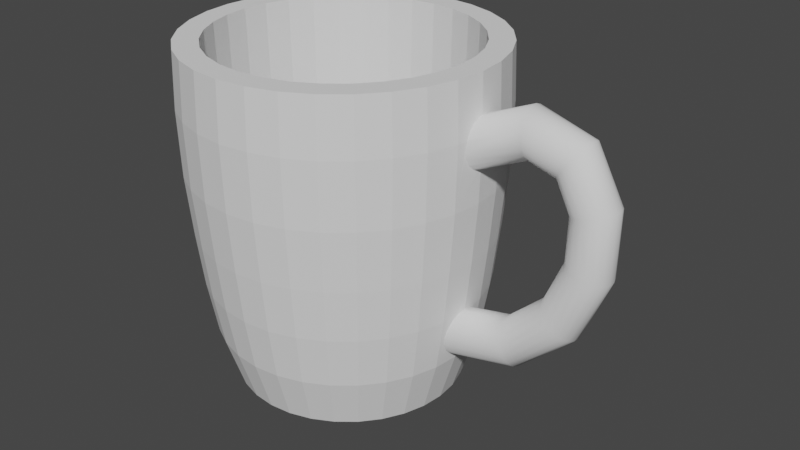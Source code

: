 # Source: Mug.blend  (saved by Blender 3.5.10; exported with 4.5.12 LTS)
import bpy
from mathutils import Matrix  # noqa: F401  (used for matrix-valued properties, if any)

bpy.ops.wm.read_factory_settings(use_empty=True)
scene = bpy.context.scene
scene.name = 'Scene'

# ---- collections
col_collection = bpy.data.collections.new('Collection'); scene.collection.children.link(col_collection)

# ---- world
world_world = bpy.data.worlds.new('World'); scene.world = world_world
world_world.use_nodes = True; world_world.node_tree.nodes.clear()
_N = world_world.node_tree.nodes; _L = world_world.node_tree.links
n0 = _N.new('ShaderNodeOutputWorld'); n0.name = 'World Output'; n0.location = (300, 300)
n1 = _N.new('ShaderNodeBackground'); n1.name = 'Background'; n1.location = (10, 300)
n1.inputs[0].default_value = (0.05088, 0.05088, 0.05088, 1.0)
_L.new(n1.outputs[0], n0.inputs[0])
n0.is_active_output = True
world_world.color = (0.05088, 0.05088, 0.05088)
world_world.use_sun_shadow = False
world_world.sun_shadow_jitter_overblur = 0.0

# ---- meshes
me_cylinder = bpy.data.meshes.new('Cylinder')
me_cylinder.from_pydata([(2.502e-09, 0.7933, -1.0), (-3.052e-10, 1.05, 1.136), (0.1548, 0.7781, -1.0), (0.2049, 1.03, 1.136), (0.3036, 0.7329, -1.0), (0.402, 0.9705, 1.136), (0.4407, 0.6596, -1.0), (0.5836, 0.8734, 1.136), (0.561, 0.561, -1.0), (0.7428, 0.7428, 1.136), (0.6596, 0.4407, -1.0), (0.8734, 0.5836, 1.136), (0.7329, 0.3036, -1.0), (0.9705, 0.402, 1.136), (0.7781, 0.1548, -1.0), (1.03, 0.2049, 1.136), (0.7933, 3.08e-09, -1.0), (1.05, -4.226e-10, 1.136), (0.7781, -0.1548, -1.0), (1.361, 0.1845, 0.9181), (1.362, 0.1579, 0.9629), (1.03, -0.2049, 1.136), (0.7329, -0.3036, -1.0), (1.364, 0.1176, 0.9958), (1.368, 0.06849, 1.013), (0.9705, -0.402, 1.136), (1.372, 0.01659, 1.012), (0.6596, -0.4407, -1.0), (1.377, -0.0319, 0.9937), (0.8734, -0.5836, 1.136), (1.381, -0.07112, 0.9597), (0.561, -0.561, -1.0), (0.7428, -0.7428, 1.136), (1.385, -0.09634, 0.9143), (0.4407, -0.6596, -1.0), (1.387, -0.1045, 0.8629), (0.5836, -0.8734, 1.136), (1.388, -0.09467, 0.8117), (0.3036, -0.7329, -1.0), (1.387, -0.06798, 0.767), (1.385, -0.02768, 0.7341), (0.402, -0.9705, 1.136), (0.1548, -0.7781, -1.0), (1.381, 0.02139, 0.717), (0.2049, -1.03, 1.136), (1.377, 0.07329, 0.7177), (2.502e-09, -0.7933, -1.0), (1.372, 0.1218, 0.7361), (-3.052e-10, -1.05, 1.136), (1.368, 0.161, 0.7702), (1.364, 0.1862, 0.8156), (-0.1548, -0.7781, -1.0), (1.362, 0.1944, 0.867), (-0.2049, -1.03, 1.136), (1.685, 0.204, 0.8173), (-0.3036, -0.7329, -1.0), (1.714, 0.179, 0.8527), (-0.402, -0.9705, 1.136), (1.737, 0.1399, 0.8791), (-0.4407, -0.6596, -1.0), (-0.5836, -0.8734, 1.136), (1.749, 0.0914, 0.8932), (-0.561, -0.561, -1.0), (1.751, 0.03934, 0.8933), (-0.7428, -0.7428, 1.136), (1.742, -0.01001, 0.8795), (-0.6596, -0.4407, -1.0), (1.722, -0.05067, 0.8534), (-0.8734, -0.5836, 1.136), (1.695, -0.07776, 0.8181), (1.663, -0.088, 0.778), (-0.7329, -0.3036, -1.0), (1.631, -0.08016, 0.7378), (-0.9705, -0.402, 1.136), (1.602, -0.05518, 0.7024), (-0.7781, -0.1548, -1.0), (1.58, -0.01608, 0.676), (-1.03, -0.2049, 1.136), (1.567, 0.03242, 0.6619), (-0.7933, 3.08e-09, -1.0), (1.566, 0.08449, 0.6618), (-1.05, -4.226e-10, 1.136), (1.575, 0.1338, 0.6756), (-0.7781, 0.1548, -1.0), (1.595, 0.1745, 0.7017), (-1.03, 0.2049, 1.136), (-0.7329, 0.3036, -1.0), (1.622, 0.2016, 0.7369), (-0.9705, 0.402, 1.136), (1.653, 0.2118, 0.7771), (1.852, 0.2007, 0.5354), (-0.6596, 0.4407, -1.0), (-0.8734, 0.5836, 1.136), (1.896, 0.1756, 0.5481), (-0.561, 0.561, -1.0), (1.929, 0.1365, 0.5582), (1.947, 0.08794, 0.5646), (-0.7428, 0.7428, 1.136), (1.947, 0.03588, 0.5664), (-0.4407, 0.6596, -1.0), (-0.5836, 0.8734, 1.136), (1.931, -0.01342, 0.5634), (1.899, -0.05403, 0.556), (-0.3036, 0.7329, -1.0), (1.856, -0.08104, 0.5451), (-0.402, 0.9705, 1.136), (1.806, -0.09119, 0.532), (-0.1548, 0.7781, -1.0), (-0.2049, 1.03, 1.136), (1.757, -0.08326, 0.5182), (0.1726, 0.8675, 1.136), (1.713, -0.05821, 0.5055), (1.703e-09, 0.8845, 1.136), (1.68, -0.01906, 0.4954), (1.662, 0.02948, 0.489), (0.3385, 0.8172, 1.136), (1.662, 0.08153, 0.4872), (0.4914, 0.7354, 1.136), (0.6254, 0.6254, 1.136), (1.678, 0.1308, 0.4902), (0.7354, 0.4914, 1.136), (1.71, 0.1714, 0.4976), (0.8172, 0.3385, 1.136), (1.753, 0.1985, 0.5085), (0.8675, 0.1726, 1.136), (1.803, 0.2086, 0.5216), (1.854, 0.184, 0.1762), (0.8845, 2.049e-09, 1.136), (1.898, 0.158, 0.168), (0.8675, -0.1726, 1.136), (1.932, 0.1182, 0.163), (0.8172, -0.3385, 1.136), (0.7354, -0.4914, 1.136), (1.95, 0.06939, 0.1618), (0.6254, -0.6254, 1.136), (1.95, 0.01737, 0.1644), (1.934, -0.03155, 0.1706), (0.4914, -0.7354, 1.136), (0.3385, -0.8172, 1.136), (1.901, -0.07146, 0.1797), (0.1726, -0.8675, 1.136), (1.858, -0.09755, 0.1905), (1.807, -0.1067, 0.2017), (1.703e-09, -0.8845, 1.136), (-0.1726, -0.8675, 1.136), (1.757, -0.09773, 0.212), (-0.3385, -0.8172, 1.136), (1.713, -0.0718, 0.2201), (1.68, -0.032, 0.2251), (-0.4914, -0.7354, 1.136), (-0.6254, -0.6254, 1.136), (1.661, 0.01685, 0.2264), (-0.7354, -0.4914, 1.136), (1.661, 0.06887, 0.2238), (-0.8172, -0.3385, 1.136), (1.678, 0.1178, 0.2175), (-0.8675, -0.1726, 1.136), (1.71, 0.1577, 0.2085), (-0.8845, 2.049e-09, 1.136), (1.754, 0.1838, 0.1977), (-0.8675, 0.1726, 1.136), (1.804, 0.1929, 0.1865), (-0.8172, 0.3385, 1.136), (1.693, 0.1626, -0.178), (1.729, 0.1356, -0.2041), (-0.7354, 0.4914, 1.136), (-0.6254, 0.6254, 1.136), (1.756, 0.09506, -0.2225), (-0.4914, 0.7354, 1.136), (1.771, 0.0458, -0.2307), (-0.3385, 0.8172, 1.136), (1.772, -0.006221, -0.228), (-0.1726, 0.8675, 1.136), (1.758, -0.05472, -0.2146), (0.1643, 0.8259, -0.7284), (1.732, -0.09385, -0.192), (1.697, -0.1189, -0.1631), (-1.767e-08, 0.8421, -0.7284), (1.656, -0.1268, -0.1314), (0.3222, 0.778, -0.7284), (1.616, -0.1167, -0.1006), (0.4678, 0.7002, -0.7284), (1.58, -0.08973, -0.07441), (0.5954, 0.5954, -0.7284), (1.552, -0.04917, -0.05608), (0.7002, 0.4678, -0.7284), (1.538, 9.507e-05, -0.04779), (0.778, 0.3222, -0.7284), (0.8259, 0.1643, -0.7284), (1.537, 0.05211, -0.05054), (0.8421, 2.353e-09, -0.7284), (1.55, 0.1006, -0.06398), (1.576, 0.1397, -0.08651), (0.8259, -0.1643, -0.7284), (1.612, 0.1648, -0.1154), (0.778, -0.3222, -0.7284), (1.652, 0.1727, -0.1472), (0.7002, -0.4678, -0.7284), (1.364, 0.1447, -0.4452), (0.5954, -0.5954, -0.7284), (1.383, 0.1168, -0.4848), (0.4678, -0.7002, -0.7284), (1.398, 0.07563, -0.5132), (0.3222, -0.778, -0.7284), (1.406, 0.02601, -0.527), (0.1643, -0.8259, -0.7284), (1.406, -0.02602, -0.5244), (-1.767e-08, -0.8421, -0.7284), (-0.1643, -0.8259, -0.7284), (1.399, -0.07419, -0.5059), (1.385, -0.1127, -0.4737), (-0.3222, -0.778, -0.7284), (1.366, -0.1369, -0.4315), (-0.4678, -0.7002, -0.7284), (-0.5954, -0.5954, -0.7284), (1.345, -0.1438, -0.3846), (-0.7002, -0.4678, -0.7284), (1.323, -0.1327, -0.3386), (1.304, -0.1049, -0.299), (-0.778, -0.3222, -0.7284), (-0.8259, -0.1643, -0.7284), (1.289, -0.06368, -0.2706), (-0.8421, 2.353e-09, -0.7284), (1.281, -0.01406, -0.2568), (1.281, 0.03797, -0.2594), (-0.8259, 0.1643, -0.7284), (1.288, 0.08614, -0.2779), (-0.778, 0.3222, -0.7284), (-0.7002, 0.4678, -0.7284), (1.302, 0.1246, -0.3101), (1.321, 0.1488, -0.3523), (-0.5954, 0.5954, -0.7284), (-0.4678, 0.7002, -0.7284), (1.342, 0.1558, -0.3992), (-0.3222, 0.778, -0.7284), (-0.1643, 0.8259, -0.7284), (1.102e-09, 0.909, -0.6667), (3.433e-10, 0.9716, -0.3333), (-1.64e-10, 1.014, 3.058e-08), (-3.052e-10, 1.05, 0.3794), (-5.014e-10, 1.064, 0.7861), (0.2075, 1.043, 0.7861), (0.2049, 1.03, 0.3794), (0.1977, 0.9941, -2.983e-08), (0.1896, 0.953, -0.3333), (0.1773, 0.8915, -0.6667), (0.407, 0.9826, 0.7861), (0.402, 0.9705, 0.3794), (0.3879, 0.9364, -2.983e-08), (0.3718, 0.8977, -0.3333), (0.3478, 0.8398, -0.6667), (0.5909, 0.8843, 0.7861), (0.5836, 0.8734, 0.3794), (0.5631, 0.8427, -2.983e-08), (0.5398, 0.8079, -0.3333), (0.505, 0.7558, -0.6667), (0.7521, 0.7521, 0.7861), (0.7428, 0.7428, 0.3794), (0.7167, 0.7167, -2.983e-08), (0.6871, 0.6871, -0.3333), (0.6427, 0.6427, -0.6667), (0.8843, 0.5909, 0.7861), (0.8734, 0.5836, 0.3794), (0.8427, 0.5631, -2.983e-08), (0.8079, 0.5398, -0.3333), (0.7558, 0.505, -0.6667), (0.9826, 0.407, 0.7861), (0.9705, 0.402, 0.3794), (0.9364, 0.3879, -2.983e-08), (0.8977, 0.3718, -0.3333), (0.8398, 0.3478, -0.6667), (1.043, 0.2075, 0.7861), (1.03, 0.2049, 0.3794), (0.9941, 0.1977, -2.983e-08), (0.953, 0.1896, -0.3333), (0.8915, 0.1773, -0.6667), (1.05, -4.226e-10, 0.3794), (1.014, -2.018e-10, -2.983e-08), (0.909, 1.356e-09, -0.6667), (1.043, -0.2075, 0.7861), (1.03, -0.2049, 0.3794), (0.9941, -0.1977, -2.983e-08), (0.953, -0.1896, -0.3333), (0.8915, -0.1773, -0.6667), (0.9826, -0.407, 0.7861), (0.9705, -0.402, 0.3794), (0.9364, -0.3879, -2.983e-08), (0.8977, -0.3718, -0.3333), (0.8398, -0.3478, -0.6667), (0.8843, -0.5909, 0.7861), (0.8734, -0.5836, 0.3794), (0.8427, -0.5631, -2.983e-08), (0.8079, -0.5398, -0.3333), (0.7558, -0.505, -0.6667), (0.7521, -0.7521, 0.7861), (0.7428, -0.7428, 0.3794), (0.7167, -0.7167, -2.983e-08), (0.6871, -0.6871, -0.3333), (0.6427, -0.6427, -0.6667), (0.5909, -0.8843, 0.7861), (0.5836, -0.8734, 0.3794), (0.5631, -0.8427, -2.983e-08), (0.5398, -0.8079, -0.3333), (0.505, -0.7558, -0.6667), (0.407, -0.9826, 0.7861), (0.402, -0.9705, 0.3794), (0.3879, -0.9364, -2.983e-08), (0.3718, -0.8977, -0.3333), (0.3478, -0.8398, -0.6667), (0.2075, -1.043, 0.7861), (0.2049, -1.03, 0.3794), (0.1977, -0.9941, -2.983e-08), (0.1896, -0.953, -0.3333), (0.1773, -0.8915, -0.6667), (-5.014e-10, -1.064, 0.7861), (-3.052e-10, -1.05, 0.3794), (-1.64e-10, -1.014, -2.983e-08), (3.433e-10, -0.9716, -0.3333), (1.102e-09, -0.909, -0.6667), (-0.2075, -1.043, 0.7861), (-0.2049, -1.03, 0.3794), (-0.1977, -0.9941, -2.983e-08), (-0.1896, -0.953, -0.3333), (-0.1773, -0.8915, -0.6667), (-0.407, -0.9826, 0.7861), (-0.402, -0.9705, 0.3794), (-0.3879, -0.9364, -2.983e-08), (-0.3718, -0.8977, -0.3333), (-0.3478, -0.8398, -0.6667), (-0.5909, -0.8843, 0.7861), (-0.5836, -0.8734, 0.3794), (-0.5631, -0.8427, -2.983e-08), (-0.5398, -0.8079, -0.3333), (-0.505, -0.7558, -0.6667), (-0.7521, -0.7521, 0.7861), (-0.7428, -0.7428, 0.3794), (-0.7167, -0.7167, -2.983e-08), (-0.6871, -0.6871, -0.3333), (-0.6427, -0.6427, -0.6667), (-0.8843, -0.5909, 0.7861), (-0.8734, -0.5836, 0.3794), (-0.8427, -0.5631, -2.983e-08), (-0.8079, -0.5398, -0.3333), (-0.7558, -0.505, -0.6667), (-0.9826, -0.407, 0.7861), (-0.9705, -0.402, 0.3794), (-0.9364, -0.3879, -2.983e-08), (-0.8977, -0.3718, -0.3333), (-0.8398, -0.3478, -0.6667), (-1.043, -0.2075, 0.7861), (-1.03, -0.2049, 0.3794), (-0.9941, -0.1977, -2.983e-08), (-0.953, -0.1896, -0.3333), (-0.8915, -0.1773, -0.6667), (-1.064, -4.745e-10, 0.7861), (-1.05, -4.226e-10, 0.3794), (-1.014, -2.018e-10, -2.983e-08), (-0.9716, 4.225e-10, -0.3333), (-0.909, 1.356e-09, -0.6667), (-1.043, 0.2075, 0.7861), (-1.03, 0.2049, 0.3794), (-0.9941, 0.1977, -2.983e-08), (-0.953, 0.1896, -0.3333), (-0.8915, 0.1773, -0.6667), (-0.9826, 0.407, 0.7861), (-0.9705, 0.402, 0.3794), (-0.9364, 0.3879, -2.983e-08), (-0.8977, 0.3718, -0.3333), (-0.8398, 0.3478, -0.6667), (-0.8843, 0.5909, 0.7861), (-0.8734, 0.5836, 0.3794), (-0.8427, 0.5631, -2.983e-08), (-0.8079, 0.5398, -0.3333), (-0.7558, 0.505, -0.6667), (-0.7521, 0.7521, 0.7861), (-0.7428, 0.7428, 0.3794), (-0.7167, 0.7167, -2.983e-08), (-0.6871, 0.6871, -0.3333), (-0.6427, 0.6427, -0.6667), (-0.5909, 0.8843, 0.7861), (-0.5836, 0.8734, 0.3794), (-0.5631, 0.8427, -2.983e-08), (-0.5398, 0.8079, -0.3333), (-0.505, 0.7558, -0.6667), (-0.407, 0.9826, 0.7861), (-0.402, 0.9705, 0.3794), (-0.3879, 0.9364, -2.983e-08), (-0.3718, 0.8977, -0.3333), (-0.3478, 0.8398, -0.6667), (-0.2075, 1.043, 0.7861), (-0.2049, 1.03, 0.3794), (-0.1977, 0.9941, -2.983e-08), (-0.1896, 0.953, -0.3333), (-0.1773, 0.8915, -0.6667), (1.056, 0.03481, 0.8977), (1.059, -4.58e-10, 0.8973), (1.048, 0.1507, 0.8007), (1.049, 0.1328, 0.8316), (1.048, 0.1535, 0.7861), (1.049, 0.124, 0.8464), (1.052, 0.0838, 0.8801), (1.058, -0.01738, 0.8959), (1.05, -0.1326, 0.7882), (1.05, -0.1329, 0.7861), (1.054, -0.06683, 0.8738), (1.051, -0.1068, 0.8364), (0.9739, 3.885e-10, -0.3152), (0.9647, -0.07026, -0.3333), (0.9652, -0.06772, -0.3313), (0.9722, -0.01791, -0.3146), (1.048, -0.1414, 0.7336), (1.047, -0.1318, 0.6803), (1.048, -0.1066, 0.6374), (1.051, -0.06415, 0.6028), (1.051, -0.06552, 0.6038), (1.057, -4.494e-10, 0.5895), (1.056, -0.01424, 0.5883), (1.048, -0.105, 0.6348), (0.9648, 0.06984, -0.3333), (0.9703, 0.0341, -0.3175), (1.047, 0.1208, 0.6409), (1.047, 0.126, 0.6455), (1.046, 0.1467, 0.6846), (1.047, 0.1602, 0.7475), (1.046, 0.1516, 0.6934), (1.049, 0.08649, 0.6095), (1.05, 0.0825, 0.608), (1.053, 0.0379, 0.59), (0.9437, -0.1375, -0.4102), (0.955, -0.1092, -0.3645), (0.9179, 1.224e-09, -0.6193), (0.9326, -0.149, -0.4627), (0.9233, -0.1424, -0.5158), (0.9168, -0.1186, -0.563), (0.9149, -0.03218, -0.6184), (0.9139, -0.08027, -0.5986), (0.9518, 0.1203, -0.3759), (0.9625, 0.08208, -0.3389), (0.9297, 0.1506, -0.4773), (0.9211, 0.1391, -0.5294), (0.9404, 0.1441, -0.424), (0.9157, 0.01987, -0.6207), (0.9136, 0.06956, -0.6057), (0.9155, 0.111, -0.574)], [], [(240, 1, 3, 241), (241, 3, 5, 246), (246, 5, 7, 251), (251, 7, 9, 256), (256, 9, 11, 261), (261, 11, 13, 266), (266, 13, 15, 271), (398, 271, 15, 17, 395, 394, 400, 399, 397, 396), (395, 17, 21, 279, 403, 402, 405, 404, 401), (279, 21, 25, 284), (284, 25, 29, 289), (289, 29, 32, 294), (294, 32, 36, 299), (299, 36, 41, 304), (304, 41, 44, 309), (309, 44, 48, 314), (314, 48, 53, 319), (319, 53, 57, 324), (324, 57, 60, 329), (329, 60, 64, 334), (334, 64, 68, 339), (339, 68, 73, 344), (344, 73, 77, 349), (349, 77, 81, 354), (354, 81, 85, 359), (359, 85, 88, 364), (364, 88, 92, 369), (369, 92, 97, 374), (374, 97, 100, 379), (379, 100, 105, 384), (15, 13, 122, 124), (384, 105, 108, 389), (389, 108, 1, 240), (107, 0, 2, 4, 6, 8, 10, 12, 14, 16, 18, 22, 27, 31, 34, 38, 42, 46, 51, 55, 59, 62, 66, 71, 75, 79, 83, 86, 91, 94, 99, 103), (149, 146, 211, 213), (48, 44, 140, 143), (85, 81, 158, 160), (7, 5, 115, 117), (32, 29, 132, 134), (68, 64, 150, 152), (105, 100, 168, 170), (17, 15, 124, 127), (53, 48, 143, 144), (88, 85, 160, 162), (9, 7, 117, 118), (36, 32, 134, 137), (73, 68, 152, 154), (108, 105, 170, 172), (21, 17, 127, 129), (57, 53, 144, 146), (92, 88, 162, 165), (11, 9, 118, 120), (41, 36, 137, 138), (77, 73, 154, 156), (3, 1, 112, 110), (1, 108, 172, 112), (25, 21, 129, 131), (60, 57, 146, 149), (97, 92, 165, 166), (13, 11, 120, 122), (44, 41, 138, 140), (81, 77, 156, 158), (5, 3, 110, 115), (29, 25, 131, 132), (64, 60, 149, 150), (100, 97, 166, 168), (234, 232, 231, 228, 227, 225, 222, 220, 219, 216, 214, 213, 211, 208, 207, 205, 203, 201, 199, 197, 195, 193, 190, 188, 187, 185, 183, 181, 179, 174, 177, 235), (122, 120, 185, 187), (150, 149, 213, 214), (124, 122, 187, 188), (152, 150, 214, 216), (127, 124, 188, 190), (154, 152, 216, 219), (129, 127, 190, 193), (156, 154, 219, 220), (131, 129, 193, 195), (158, 156, 220, 222), (132, 131, 195, 197), (160, 158, 222, 225), (134, 132, 197, 199), (162, 160, 225, 227), (137, 134, 199, 201), (165, 162, 227, 228), (138, 137, 201, 203), (110, 112, 177, 174), (166, 165, 228, 231), (140, 138, 203, 205), (115, 110, 174, 179), (168, 166, 231, 232), (143, 140, 205, 207), (117, 115, 179, 181), (170, 168, 232, 234), (144, 143, 207, 208), (118, 117, 181, 183), (172, 170, 234, 235), (146, 144, 208, 211), (120, 118, 183, 185), (112, 172, 235, 177), (107, 393, 236, 0), (393, 392, 237, 236), (392, 391, 238, 237), (391, 390, 239, 238), (390, 389, 240, 239), (103, 388, 393, 107), (388, 387, 392, 393), (387, 386, 391, 392), (386, 385, 390, 391), (385, 384, 389, 390), (99, 383, 388, 103), (383, 382, 387, 388), (382, 381, 386, 387), (381, 380, 385, 386), (380, 379, 384, 385), (94, 378, 383, 99), (378, 377, 382, 383), (377, 376, 381, 382), (376, 375, 380, 381), (375, 374, 379, 380), (91, 373, 378, 94), (373, 372, 377, 378), (372, 371, 376, 377), (371, 370, 375, 376), (370, 369, 374, 375), (86, 368, 373, 91), (368, 367, 372, 373), (367, 366, 371, 372), (366, 365, 370, 371), (365, 364, 369, 370), (83, 363, 368, 86), (363, 362, 367, 368), (362, 361, 366, 367), (361, 360, 365, 366), (360, 359, 364, 365), (79, 358, 363, 83), (358, 357, 362, 363), (357, 356, 361, 362), (356, 355, 360, 361), (355, 354, 359, 360), (75, 353, 358, 79), (353, 352, 357, 358), (352, 351, 356, 357), (351, 350, 355, 356), (350, 349, 354, 355), (71, 348, 353, 75), (348, 347, 352, 353), (347, 346, 351, 352), (346, 345, 350, 351), (345, 344, 349, 350), (66, 343, 348, 71), (343, 342, 347, 348), (342, 341, 346, 347), (341, 340, 345, 346), (340, 339, 344, 345), (62, 338, 343, 66), (338, 337, 342, 343), (337, 336, 341, 342), (336, 335, 340, 341), (335, 334, 339, 340), (59, 333, 338, 62), (333, 332, 337, 338), (332, 331, 336, 337), (331, 330, 335, 336), (330, 329, 334, 335), (55, 328, 333, 59), (328, 327, 332, 333), (327, 326, 331, 332), (326, 325, 330, 331), (325, 324, 329, 330), (51, 323, 328, 55), (323, 322, 327, 328), (322, 321, 326, 327), (321, 320, 325, 326), (320, 319, 324, 325), (46, 318, 323, 51), (318, 317, 322, 323), (317, 316, 321, 322), (316, 315, 320, 321), (315, 314, 319, 320), (42, 313, 318, 46), (313, 312, 317, 318), (312, 311, 316, 317), (311, 310, 315, 316), (310, 309, 314, 315), (38, 308, 313, 42), (308, 307, 312, 313), (307, 306, 311, 312), (306, 305, 310, 311), (305, 304, 309, 310), (34, 303, 308, 38), (303, 302, 307, 308), (302, 301, 306, 307), (301, 300, 305, 306), (300, 299, 304, 305), (31, 298, 303, 34), (298, 297, 302, 303), (297, 296, 301, 302), (296, 295, 300, 301), (295, 294, 299, 300), (27, 293, 298, 31), (293, 292, 297, 298), (292, 291, 296, 297), (291, 290, 295, 296), (290, 289, 294, 295), (22, 288, 293, 27), (288, 287, 292, 293), (287, 286, 291, 292), (286, 285, 290, 291), (285, 284, 289, 290), (18, 283, 288, 22), (283, 282, 287, 288), (282, 281, 286, 287), (281, 280, 285, 286), (280, 279, 284, 285), (16, 278, 283, 18), (406, 277, 281, 282, 407, 408, 409), (277, 276, 280, 281), (279, 280, 276, 415, 416, 413, 414, 417, 412, 411, 410, 403), (14, 275, 278, 16), (418, 274, 273, 277, 406, 419), (273, 272, 276, 277), (276, 272, 271, 398, 423, 424, 422, 421, 420, 425, 426, 427, 415), (12, 270, 275, 14), (270, 269, 274, 275), (269, 268, 273, 274), (268, 267, 272, 273), (267, 266, 271, 272), (10, 265, 270, 12), (265, 264, 269, 270), (264, 263, 268, 269), (263, 262, 267, 268), (262, 261, 266, 267), (8, 260, 265, 10), (260, 259, 264, 265), (259, 258, 263, 264), (258, 257, 262, 263), (257, 256, 261, 262), (6, 255, 260, 8), (255, 254, 259, 260), (254, 253, 258, 259), (253, 252, 257, 258), (252, 251, 256, 257), (4, 250, 255, 6), (250, 249, 254, 255), (249, 248, 253, 254), (248, 247, 252, 253), (247, 246, 251, 252), (2, 245, 250, 4), (245, 244, 249, 250), (244, 243, 248, 249), (243, 242, 247, 248), (242, 241, 246, 247), (0, 236, 245, 2), (236, 237, 244, 245), (237, 238, 243, 244), (238, 239, 242, 243), (239, 240, 241, 242), (407, 282, 283, 278, 430, 434, 435, 433, 432, 431, 428, 429), (278, 275, 274, 418, 437, 436, 440, 438, 439, 443, 442, 441, 430), (52, 423, 398, 396, 19), (399, 20, 19, 396, 397), (400, 23, 20, 399), (394, 24, 23, 400), (26, 24, 394, 395, 401), (404, 28, 26, 401), (30, 28, 404, 405), (33, 30, 405, 402), (35, 33, 402, 403, 410), (37, 35, 410, 411), (417, 39, 37, 411, 412), (40, 39, 417, 414, 413), (43, 40, 413, 416), (427, 45, 43, 416, 415), (426, 425, 47, 45, 427), (420, 421, 49, 47, 425), (49, 421, 422, 424, 50), (52, 50, 424, 423), (19, 54, 89, 52), (20, 56, 54, 19), (23, 58, 56, 20), (24, 61, 58, 23), (26, 63, 61, 24), (28, 65, 63, 26), (30, 67, 65, 28), (33, 69, 67, 30), (35, 70, 69, 33), (37, 72, 70, 35), (39, 74, 72, 37), (40, 76, 74, 39), (43, 78, 76, 40), (45, 80, 78, 43), (47, 82, 80, 45), (49, 84, 82, 47), (50, 87, 84, 49), (52, 89, 87, 50), (54, 90, 125, 89), (56, 93, 90, 54), (58, 95, 93, 56), (61, 96, 95, 58), (63, 98, 96, 61), (65, 101, 98, 63), (67, 102, 101, 65), (69, 104, 102, 67), (70, 106, 104, 69), (72, 109, 106, 70), (74, 111, 109, 72), (76, 113, 111, 74), (78, 114, 113, 76), (80, 116, 114, 78), (82, 119, 116, 80), (84, 121, 119, 82), (87, 123, 121, 84), (89, 125, 123, 87), (90, 126, 161, 125), (93, 128, 126, 90), (95, 130, 128, 93), (96, 133, 130, 95), (98, 135, 133, 96), (101, 136, 135, 98), (102, 139, 136, 101), (104, 141, 139, 102), (106, 142, 141, 104), (109, 145, 142, 106), (111, 147, 145, 109), (113, 148, 147, 111), (114, 151, 148, 113), (116, 153, 151, 114), (119, 155, 153, 116), (121, 157, 155, 119), (123, 159, 157, 121), (125, 161, 159, 123), (126, 163, 196, 161), (128, 164, 163, 126), (130, 167, 164, 128), (133, 169, 167, 130), (135, 171, 169, 133), (136, 173, 171, 135), (139, 175, 173, 136), (141, 176, 175, 139), (142, 178, 176, 141), (145, 180, 178, 142), (147, 182, 180, 145), (148, 184, 182, 147), (151, 186, 184, 148), (153, 189, 186, 151), (155, 191, 189, 153), (157, 192, 191, 155), (159, 194, 192, 157), (161, 196, 194, 159), (163, 198, 233, 196), (164, 200, 198, 163), (167, 202, 200, 164), (169, 204, 202, 167), (171, 206, 204, 169), (173, 209, 206, 171), (175, 210, 209, 173), (176, 212, 210, 175), (178, 215, 212, 176), (180, 217, 215, 178), (182, 218, 217, 180), (184, 221, 218, 182), (186, 223, 221, 184), (189, 224, 223, 186), (191, 226, 224, 189), (192, 229, 226, 191), (194, 230, 229, 192), (196, 233, 230, 194), (233, 198, 439, 438), (198, 200, 443, 439), (200, 202, 442, 443), (442, 202, 204, 441), (441, 204, 206, 434, 430), (434, 206, 209, 435), (210, 433, 435, 209), (210, 212, 432, 433), (212, 215, 431, 432), (215, 217, 428, 431), (217, 218, 429, 428), (218, 221, 408, 407, 429), (221, 223, 409, 408), (409, 223, 224, 419, 406), (419, 224, 226, 437, 418), (437, 226, 229, 436), (229, 230, 440, 436), (230, 233, 438, 440)])
me_cylinder.polygons.foreach_set('use_smooth', [0, 0, 0, 0, 0, 0, 0, 0, 0, 0, 0, 0, 0, 0, 0, 0, 0, 0, 0, 0, 0, 0, 0, 0, 0, 0, 0, 0, 0, 0, 0, 0, 0, 0, 0, 0, 0, 0, 0, 0, 0, 0, 0, 0, 0, 0, 0, 0, 0, 0, 0, 0, 0, 0, 0, 0, 0, 0, 0, 0, 0, 0, 0, 0, 0, 0, 0, 0, 0, 0, 0, 0, 0, 0, 0, 0, 0, 0, 0, 0, 0, 0, 0, 0, 0, 0, 0, 0, 0, 0, 0, 0, 0, 0, 0, 0, 0, 0, 0, 0, 0, 0, 0, 0, 0, 0, 0, 0, 0, 0, 0, 0, 0, 0, 0, 0, 0, 0, 0, 0, 0, 0, 0, 0, 0, 0, 0, 0, 0, 0, 0, 0, 0, 0, 0, 0, 0, 0, 0, 0, 0, 0, 0, 0, 0, 0, 0, 0, 0, 0, 0, 0, 0, 0, 0, 0, 0, 0, 0, 0, 0, 0, 0, 0, 0, 0, 0, 0, 0, 0, 0, 0, 0, 0, 0, 0, 0, 0, 0, 0, 0, 0, 0, 0, 0, 0, 0, 0, 0, 0, 0, 0, 0, 0, 0, 0, 0, 0, 0, 0, 0, 0, 0, 0, 0, 0, 0, 0, 0, 0, 0, 0, 0, 0, 0, 0, 0, 0, 0, 0, 0, 0, 0, 0, 0, 0, 0, 0, 0, 0, 0, 0, 0, 0, 0, 0, 0, 0, 0, 0, 0, 0, 0, 0, 0, 0, 0, 0, 0, 0, 0, 0, 0, 0, 0, 0, 0, 0, 1, 1, 1, 1, 1, 1, 1, 1, 1, 1, 1, 1, 1, 1, 1, 1, 1, 1, 1, 1, 1, 1, 1, 1, 1, 1, 1, 1, 1, 1, 1, 1, 1, 1, 1, 1, 1, 1, 1, 1, 1, 1, 1, 1, 1, 1, 1, 1, 1, 1, 1, 1, 1, 1, 1, 1, 1, 1, 1, 1, 1, 1, 1, 1, 1, 1, 1, 1, 1, 1, 1, 1, 1, 1, 1, 1, 1, 1, 1, 1, 1, 1, 1, 1, 1, 1, 1, 1, 1, 1, 1, 1, 1, 1, 1, 1, 1, 1, 1, 1, 1, 1, 1, 1, 1, 1, 1, 1, 1, 1, 1, 1, 1, 1, 1, 1, 1, 1, 1, 1, 1, 1, 1, 1, 1, 1])
me_cylinder.polygons.foreach_set('material_index', [0, 0, 0, 0, 0, 0, 0, 0, 0, 0, 0, 0, 0, 0, 0, 0, 0, 0, 0, 0, 0, 0, 0, 0, 0, 0, 0, 0, 0, 0, 0, 0, 0, 0, 0, 0, 0, 0, 0, 0, 0, 0, 0, 0, 0, 0, 0, 0, 0, 0, 0, 0, 0, 0, 0, 0, 0, 0, 0, 0, 0, 0, 0, 0, 0, 0, 0, 0, 0, 0, 0, 0, 0, 0, 0, 0, 0, 0, 0, 0, 0, 0, 0, 0, 0, 0, 0, 0, 0, 0, 0, 0, 0, 0, 0, 0, 0, 0, 0, 0, 0, 0, 0, 0, 0, 0, 0, 0, 0, 0, 0, 0, 0, 0, 0, 0, 0, 0, 0, 0, 0, 0, 0, 0, 0, 0, 0, 0, 0, 0, 0, 0, 0, 0, 0, 0, 0, 0, 0, 0, 0, 0, 0, 0, 0, 0, 0, 0, 0, 0, 0, 0, 0, 0, 0, 0, 0, 0, 0, 0, 0, 0, 0, 0, 0, 0, 0, 0, 0, 0, 0, 0, 0, 0, 0, 0, 0, 0, 0, 0, 0, 0, 0, 0, 0, 0, 0, 0, 0, 0, 0, 0, 0, 0, 0, 0, 0, 0, 0, 0, 0, 0, 0, 0, 0, 0, 0, 0, 0, 0, 0, 0, 0, 0, 0, 0, 0, 0, 0, 0, 0, 0, 0, 0, 0, 0, 0, 0, 0, 0, 0, 0, 0, 0, 0, 0, 0, 0, 0, 0, 0, 0, 0, 0, 0, 0, 0, 0, 0, 0, 0, 0, 0, 0, 0, 0, 0, 0, 18440, 18440, 18440, 18440, 18440, 18440, 18440, 18440, 18440, 18440, 18440, 18440, 18440, 18440, 18440, 18440, 18440, 18440, 18440, 18440, 18440, 18440, 18440, 18440, 18440, 18440, 18440, 18440, 18440, 18440, 18440, 18440, 18440, 18440, 18440, 18440, 18440, 18440, 18440, 18440, 18440, 18440, 18440, 18440, 18440, 18440, 18440, 18440, 18440, 18440, 18440, 18440, 18440, 18440, 18440, 18440, 18440, 18440, 18440, 18440, 18440, 18440, 18440, 18440, 18440, 18440, 18440, 18440, 18440, 18440, 18440, 18440, 18440, 18440, 18440, 18440, 18440, 18440, 18440, 18440, 18440, 18440, 18440, 18440, 18440, 18440, 18440, 18440, 18440, 18440, 18440, 18440, 18440, 18440, 18440, 18440, 18440, 18440, 18440, 18440, 18440, 18440, 18440, 18440, 18440, 18440, 18440, 18440, 18440, 18440, 18440, 18440, 18440, 18440, 18440, 18440, 18440, 18440, 18440, 18440, 18440, 18440, 18440, 18440, 18440, 18440])
_uv = me_cylinder.uv_layers.new(name='UVMap')
_uv.uv.foreach_set('vector', [1.0, 0.9167, 1.0, 1.0, 0.9688, 1.0, 0.9688, 0.9167, 0.9688, 0.9167, 0.9688, 1.0, 0.9375, 1.0, 0.9375, 0.9167, 0.9375, 0.9167, 0.9375, 1.0, 0.9062, 1.0, 0.9062, 0.9167, 0.9062, 0.9167, 0.9062, 1.0, 0.875, 1.0, 0.875, 0.9167, 0.875, 0.9167, 0.875, 1.0, 0.8438, 1.0, 0.8438, 0.9167, 0.8438, 0.9167, 0.8438, 1.0, 0.8125, 1.0, 0.8125, 0.9167, 0.8125, 0.9167, 0.8125, 1.0, 0.7812, 1.0, 0.7812, 0.9167, 0.7731, 0.9167, 0.7812, 0.9167, 0.7812, 1.0, 0.75, 1.0, 0.75, 0.9431, 0.7553, 0.9432, 0.7627, 0.939, 0.7687, 0.931, 0.77, 0.9275, 0.7727, 0.9202, 0.75, 0.9431, 0.75, 1.0, 0.7188, 1.0, 0.7188, 0.9167, 0.73, 0.9167, 0.73, 0.9172, 0.7339, 0.9287, 0.7399, 0.9375, 0.7474, 0.9428, 0.7188, 0.9167, 0.7188, 1.0, 0.6875, 1.0, 0.6875, 0.9167, 0.6875, 0.9167, 0.6875, 1.0, 0.6562, 1.0, 0.6562, 0.9167, 0.6562, 0.9167, 0.6562, 1.0, 0.625, 1.0, 0.625, 0.9167, 0.625, 0.9167, 0.625, 1.0, 0.5938, 1.0, 0.5938, 0.9167, 0.5938, 0.9167, 0.5938, 1.0, 0.5625, 1.0, 0.5625, 0.9167, 0.5625, 0.9167, 0.5625, 1.0, 0.5312, 1.0, 0.5312, 0.9167, 0.5312, 0.9167, 0.5312, 1.0, 0.5, 1.0, 0.5, 0.9167, 0.5, 0.9167, 0.5, 1.0, 0.4688, 1.0, 0.4688, 0.9167, 0.4688, 0.9167, 0.4688, 1.0, 0.4375, 1.0, 0.4375, 0.9167, 0.4375, 0.9167, 0.4375, 1.0, 0.4062, 1.0, 0.4062, 0.9167, 0.4062, 0.9167, 0.4062, 1.0, 0.375, 1.0, 0.375, 0.9167, 0.375, 0.9167, 0.375, 1.0, 0.3438, 1.0, 0.3437, 0.9167, 0.3437, 0.9167, 0.3438, 1.0, 0.3125, 1.0, 0.3125, 0.9167, 0.3125, 0.9167, 0.3125, 1.0, 0.2812, 1.0, 0.2812, 0.9167, 0.2812, 0.9167, 0.2812, 1.0, 0.25, 1.0, 0.25, 0.9167, 0.25, 0.9167, 0.25, 1.0, 0.2188, 1.0, 0.2188, 0.9167, 0.2188, 0.9167, 0.2188, 1.0, 0.1875, 1.0, 0.1875, 0.9167, 0.1875, 0.9167, 0.1875, 1.0, 0.1562, 1.0, 0.1562, 0.9167, 0.1562, 0.9167, 0.1562, 1.0, 0.125, 1.0, 0.125, 0.9167, 0.125, 0.9167, 0.125, 1.0, 0.09375, 1.0, 0.09375, 0.9167, 0.09375, 0.9167, 0.09375, 1.0, 0.0625, 1.0, 0.0625, 0.9167, 0.7812, 1.0, 0.8125, 1.0, 0.8125, 1.0, 0.7812, 1.0, 0.0625, 0.9167, 0.0625, 1.0, 0.03125, 1.0, 0.03125, 0.9167, 0.03125, 0.9167, 0.03125, 1.0, 0.0, 1.0, 0.0, 0.9167, 0.7032, 0.4854, 0.75, 0.49, 0.7968, 0.4854, 0.8418, 0.4717, 0.8833, 0.4496, 0.9197, 0.4197, 0.9496, 0.3833, 0.9717, 0.3418, 0.9854, 0.2968, 0.99, 0.25, 0.9854, 0.2032, 0.9717, 0.1582, 0.9496, 0.1167, 0.9197, 0.08029, 0.8833, 0.05045, 0.8418, 0.02827, 0.7968, 0.01461, 0.75, 0.01, 0.7032, 0.01461, 0.6582, 0.02827, 0.6167, 0.05045, 0.5803, 0.08029, 0.5504, 0.1167, 0.5283, 0.1582, 0.5146, 0.2032, 0.51, 0.25, 0.5146, 0.2968, 0.5283, 0.3418, 0.5504, 0.3833, 0.5803, 0.4197, 0.6167, 0.4496, 0.6582, 0.4717, 0.4062, 1.0, 0.4375, 1.0, 0.4375, 1.0, 0.4062, 1.0, 0.5, 1.0, 0.5312, 1.0, 0.5312, 1.0, 0.5, 1.0, 0.2188, 1.0, 0.25, 1.0, 0.25, 1.0, 0.2188, 1.0, 0.9062, 1.0, 0.9375, 1.0, 0.9375, 1.0, 0.9062, 1.0, 0.625, 1.0, 0.6562, 1.0, 0.6562, 1.0, 0.625, 1.0, 0.3438, 1.0, 0.375, 1.0, 0.375, 1.0, 0.3438, 1.0, 0.0625, 1.0, 0.09375, 1.0, 0.09375, 1.0, 0.0625, 1.0, 0.75, 1.0, 0.7812, 1.0, 0.7812, 1.0, 0.75, 1.0, 0.4688, 1.0, 0.5, 1.0, 0.5, 1.0, 0.4688, 1.0, 0.1875, 1.0, 0.2188, 1.0, 0.2188, 1.0, 0.1875, 1.0, 0.875, 1.0, 0.9062, 1.0, 0.9062, 1.0, 0.875, 1.0, 0.5938, 1.0, 0.625, 1.0, 0.625, 1.0, 0.5938, 1.0, 0.3125, 1.0, 0.3438, 1.0, 0.3438, 1.0, 0.3125, 1.0, 0.03125, 1.0, 0.0625, 1.0, 0.0625, 1.0, 0.03125, 1.0, 0.7188, 1.0, 0.75, 1.0, 0.75, 1.0, 0.7188, 1.0, 0.4375, 1.0, 0.4688, 1.0, 0.4688, 1.0, 0.4375, 1.0, 0.1562, 1.0, 0.1875, 1.0, 0.1875, 1.0, 0.1562, 1.0, 0.8438, 1.0, 0.875, 1.0, 0.875, 1.0, 0.8438, 1.0, 0.5625, 1.0, 0.5938, 1.0, 0.5938, 1.0, 0.5625, 1.0, 0.2812, 1.0, 0.3125, 1.0, 0.3125, 1.0, 0.2812, 1.0, 0.9688, 1.0, 1.0, 1.0, 1.0, 1.0, 0.9688, 1.0, 0.0, 1.0, 0.03125, 1.0, 0.03125, 1.0, 0.0, 1.0, 0.6875, 1.0, 0.7188, 1.0, 0.7188, 1.0, 0.6875, 1.0, 0.4062, 1.0, 0.4375, 1.0, 0.4375, 1.0, 0.4062, 1.0, 0.125, 1.0, 0.1562, 1.0, 0.1562, 1.0, 0.125, 1.0, 0.8125, 1.0, 0.8438, 1.0, 0.8438, 1.0, 0.8125, 1.0, 0.5312, 1.0, 0.5625, 1.0, 0.5625, 1.0, 0.5312, 1.0, 0.25, 1.0, 0.2812, 1.0, 0.2812, 1.0, 0.25, 1.0, 0.9375, 1.0, 0.9688, 1.0, 0.9688, 1.0, 0.9375, 1.0, 0.6562, 1.0, 0.6875, 1.0, 0.6875, 1.0, 0.6562, 1.0, 0.375, 1.0, 0.4062, 1.0, 0.4062, 1.0, 0.375, 1.0, 0.09375, 1.0, 0.125, 1.0, 0.125, 1.0, 0.09375, 1.0, 0.1582, 0.4717, 0.1167, 0.4496, 0.08029, 0.4197, 0.05045, 0.3833, 0.02827, 0.3418, 0.01461, 0.2968, 0.01, 0.25, 0.01461, 0.2032, 0.02827, 0.1582, 0.05045, 0.1167, 0.08029, 0.08029, 0.1167, 0.05045, 0.1582, 0.02827, 0.2032, 0.01461, 0.25, 0.01, 0.2968, 0.01461, 0.3418, 0.02827, 0.3833, 0.05045, 0.4197, 0.08029, 0.4496, 0.1167, 0.4717, 0.1582, 0.4854, 0.2032, 0.49, 0.25, 0.4854, 0.2968, 0.4717, 0.3418, 0.4496, 0.3833, 0.4197, 0.4197, 0.3833, 0.4496, 0.3418, 0.4717, 0.2968, 0.4854, 0.25, 0.49, 0.2032, 0.4854, 0.8125, 1.0, 0.8438, 1.0, 0.8438, 1.0, 0.8125, 1.0, 0.375, 1.0, 0.4062, 1.0, 0.4062, 1.0, 0.375, 1.0, 0.7812, 1.0, 0.8125, 1.0, 0.8125, 1.0, 0.7812, 1.0, 0.3438, 1.0, 0.375, 1.0, 0.375, 1.0, 0.3438, 1.0, 0.75, 1.0, 0.7812, 1.0, 0.7812, 1.0, 0.75, 1.0, 0.3125, 1.0, 0.3438, 1.0, 0.3438, 1.0, 0.3125, 1.0, 0.7188, 1.0, 0.75, 1.0, 0.75, 1.0, 0.7188, 1.0, 0.2812, 1.0, 0.3125, 1.0, 0.3125, 1.0, 0.2812, 1.0, 0.6875, 1.0, 0.7188, 1.0, 0.7188, 1.0, 0.6875, 1.0, 0.25, 1.0, 0.2812, 1.0, 0.2812, 1.0, 0.25, 1.0, 0.6562, 1.0, 0.6875, 1.0, 0.6875, 1.0, 0.6562, 1.0, 0.2188, 1.0, 0.25, 1.0, 0.25, 1.0, 0.2188, 1.0, 0.625, 1.0, 0.6562, 1.0, 0.6562, 1.0, 0.625, 1.0, 0.1875, 1.0, 0.2188, 1.0, 0.2188, 1.0, 0.1875, 1.0, 0.5938, 1.0, 0.625, 1.0, 0.625, 1.0, 0.5938, 1.0, 0.1562, 1.0, 0.1875, 1.0, 0.1875, 1.0, 0.1562, 1.0, 0.5625, 1.0, 0.5938, 1.0, 0.5938, 1.0, 0.5625, 1.0, 0.9688, 1.0, 1.0, 1.0, 1.0, 1.0, 0.9688, 1.0, 0.125, 1.0, 0.1562, 1.0, 0.1562, 1.0, 0.125, 1.0, 0.5312, 1.0, 0.5625, 1.0, 0.5625, 1.0, 0.5312, 1.0, 0.9375, 1.0, 0.9688, 1.0, 0.9688, 1.0, 0.9375, 1.0, 0.09375, 1.0, 0.125, 1.0, 0.125, 1.0, 0.09375, 1.0, 0.5, 1.0, 0.5312, 1.0, 0.5312, 1.0, 0.5, 1.0, 0.9062, 1.0, 0.9375, 1.0, 0.9375, 1.0, 0.9062, 1.0, 0.0625, 1.0, 0.09375, 1.0, 0.09375, 1.0, 0.0625, 1.0, 0.4688, 1.0, 0.5, 1.0, 0.5, 1.0, 0.4688, 1.0, 0.875, 1.0, 0.9062, 1.0, 0.9062, 1.0, 0.875, 1.0, 0.03125, 1.0, 0.0625, 1.0, 0.0625, 1.0, 0.03125, 1.0, 0.4375, 1.0, 0.4688, 1.0, 0.4688, 1.0, 0.4375, 1.0, 0.8438, 1.0, 0.875, 1.0, 0.875, 1.0, 0.8438, 1.0, 0.0, 1.0, 0.03125, 1.0, 0.03125, 1.0, 0.0, 1.0, 0.03125, 0.5, 0.03125, 0.5833, 0.0, 0.5833, 0.0, 0.5, 0.03125, 0.5833, 0.03125, 0.6667, 0.0, 0.6667, 0.0, 0.5833, 0.03125, 0.6667, 0.03125, 0.75, 0.0, 0.75, 0.0, 0.6667, 0.03125, 0.75, 0.03125, 0.8333, 0.0, 0.8333, 0.0, 0.75, 0.03125, 0.8333, 0.03125, 0.9167, 0.0, 0.9167, 0.0, 0.8333, 0.0625, 0.5, 0.0625, 0.5833, 0.03125, 0.5833, 0.03125, 0.5, 0.0625, 0.5833, 0.0625, 0.6667, 0.03125, 0.6667, 0.03125, 0.5833, 0.0625, 0.6667, 0.0625, 0.75, 0.03125, 0.75, 0.03125, 0.6667, 0.0625, 0.75, 0.0625, 0.8333, 0.03125, 0.8333, 0.03125, 0.75, 0.0625, 0.8333, 0.0625, 0.9167, 0.03125, 0.9167, 0.03125, 0.8333, 0.09375, 0.5, 0.09375, 0.5833, 0.0625, 0.5833, 0.0625, 0.5, 0.09375, 0.5833, 0.09375, 0.6667, 0.0625, 0.6667, 0.0625, 0.5833, 0.09375, 0.6667, 0.09375, 0.75, 0.0625, 0.75, 0.0625, 0.6667, 0.09375, 0.75, 0.09375, 0.8333, 0.0625, 0.8333, 0.0625, 0.75, 0.09375, 0.8333, 0.09375, 0.9167, 0.0625, 0.9167, 0.0625, 0.8333, 0.125, 0.5, 0.125, 0.5833, 0.09375, 0.5833, 0.09375, 0.5, 0.125, 0.5833, 0.125, 0.6667, 0.09375, 0.6667, 0.09375, 0.5833, 0.125, 0.6667, 0.125, 0.75, 0.09375, 0.75, 0.09375, 0.6667, 0.125, 0.75, 0.125, 0.8333, 0.09375, 0.8333, 0.09375, 0.75, 0.125, 0.8333, 0.125, 0.9167, 0.09375, 0.9167, 0.09375, 0.8333, 0.1562, 0.5, 0.1562, 0.5833, 0.125, 0.5833, 0.125, 0.5, 0.1562, 0.5833, 0.1562, 0.6667, 0.125, 0.6667, 0.125, 0.5833, 0.1562, 0.6667, 0.1562, 0.75, 0.125, 0.75, 0.125, 0.6667, 0.1562, 0.75, 0.1562, 0.8333, 0.125, 0.8333, 0.125, 0.75, 0.1562, 0.8333, 0.1562, 0.9167, 0.125, 0.9167, 0.125, 0.8333, 0.1875, 0.5, 0.1875, 0.5833, 0.1562, 0.5833, 0.1562, 0.5, 0.1875, 0.5833, 0.1875, 0.6667, 0.1562, 0.6667, 0.1562, 0.5833, 0.1875, 0.6667, 0.1875, 0.75, 0.1562, 0.75, 0.1562, 0.6667, 0.1875, 0.75, 0.1875, 0.8333, 0.1562, 0.8333, 0.1562, 0.75, 0.1875, 0.8333, 0.1875, 0.9167, 0.1562, 0.9167, 0.1562, 0.8333, 0.2188, 0.5, 0.2188, 0.5833, 0.1875, 0.5833, 0.1875, 0.5, 0.2188, 0.5833, 0.2188, 0.6667, 0.1875, 0.6667, 0.1875, 0.5833, 0.2188, 0.6667, 0.2188, 0.75, 0.1875, 0.75, 0.1875, 0.6667, 0.2188, 0.75, 0.2188, 0.8333, 0.1875, 0.8333, 0.1875, 0.75, 0.2188, 0.8333, 0.2188, 0.9167, 0.1875, 0.9167, 0.1875, 0.8333, 0.25, 0.5, 0.25, 0.5833, 0.2188, 0.5833, 0.2188, 0.5, 0.25, 0.5833, 0.25, 0.6667, 0.2188, 0.6667, 0.2188, 0.5833, 0.25, 0.6667, 0.25, 0.75, 0.2188, 0.75, 0.2188, 0.6667, 0.25, 0.75, 0.25, 0.8333, 0.2188, 0.8333, 0.2188, 0.75, 0.25, 0.8333, 0.25, 0.9167, 0.2188, 0.9167, 0.2188, 0.8333, 0.2812, 0.5, 0.2812, 0.5833, 0.25, 0.5833, 0.25, 0.5, 0.2812, 0.5833, 0.2812, 0.6667, 0.25, 0.6667, 0.25, 0.5833, 0.2812, 0.6667, 0.2812, 0.75, 0.25, 0.75, 0.25, 0.6667, 0.2812, 0.75, 0.2812, 0.8333, 0.25, 0.8333, 0.25, 0.75, 0.2812, 0.8333, 0.2812, 0.9167, 0.25, 0.9167, 0.25, 0.8333, 0.3125, 0.5, 0.3125, 0.5833, 0.2812, 0.5833, 0.2812, 0.5, 0.3125, 0.5833, 0.3125, 0.6667, 0.2812, 0.6667, 0.2812, 0.5833, 0.3125, 0.6667, 0.3125, 0.75, 0.2812, 0.75, 0.2812, 0.6667, 0.3125, 0.75, 0.3125, 0.8333, 0.2812, 0.8333, 0.2812, 0.75, 0.3125, 0.8333, 0.3125, 0.9167, 0.2812, 0.9167, 0.2812, 0.8333, 0.3438, 0.5, 0.3438, 0.5833, 0.3125, 0.5833, 0.3125, 0.5, 0.3438, 0.5833, 0.3437, 0.6667, 0.3125, 0.6667, 0.3125, 0.5833, 0.3437, 0.6667, 0.3437, 0.75, 0.3125, 0.75, 0.3125, 0.6667, 0.3437, 0.75, 0.3437, 0.8333, 0.3125, 0.8333, 0.3125, 0.75, 0.3437, 0.8333, 0.3437, 0.9167, 0.3125, 0.9167, 0.3125, 0.8333, 0.375, 0.5, 0.375, 0.5833, 0.3438, 0.5833, 0.3438, 0.5, 0.375, 0.5833, 0.375, 0.6667, 0.3437, 0.6667, 0.3438, 0.5833, 0.375, 0.6667, 0.375, 0.75, 0.3437, 0.75, 0.3437, 0.6667, 0.375, 0.75, 0.375, 0.8333, 0.3437, 0.8333, 0.3437, 0.75, 0.375, 0.8333, 0.375, 0.9167, 0.3437, 0.9167, 0.3437, 0.8333, 0.4062, 0.5, 0.4062, 0.5833, 0.375, 0.5833, 0.375, 0.5, 0.4062, 0.5833, 0.4062, 0.6667, 0.375, 0.6667, 0.375, 0.5833, 0.4062, 0.6667, 0.4063, 0.75, 0.375, 0.75, 0.375, 0.6667, 0.4063, 0.75, 0.4063, 0.8333, 0.375, 0.8333, 0.375, 0.75, 0.4063, 0.8333, 0.4062, 0.9167, 0.375, 0.9167, 0.375, 0.8333, 0.4375, 0.5, 0.4375, 0.5833, 0.4062, 0.5833, 0.4062, 0.5, 0.4375, 0.5833, 0.4375, 0.6667, 0.4062, 0.6667, 0.4062, 0.5833, 0.4375, 0.6667, 0.4375, 0.75, 0.4063, 0.75, 0.4062, 0.6667, 0.4375, 0.75, 0.4375, 0.8333, 0.4063, 0.8333, 0.4063, 0.75, 0.4375, 0.8333, 0.4375, 0.9167, 0.4062, 0.9167, 0.4063, 0.8333, 0.4688, 0.5, 0.4688, 0.5833, 0.4375, 0.5833, 0.4375, 0.5, 0.4688, 0.5833, 0.4687, 0.6667, 0.4375, 0.6667, 0.4375, 0.5833, 0.4687, 0.6667, 0.4688, 0.75, 0.4375, 0.75, 0.4375, 0.6667, 0.4688, 0.75, 0.4688, 0.8333, 0.4375, 0.8333, 0.4375, 0.75, 0.4688, 0.8333, 0.4688, 0.9167, 0.4375, 0.9167, 0.4375, 0.8333, 0.5, 0.5, 0.5, 0.5833, 0.4688, 0.5833, 0.4688, 0.5, 0.5, 0.5833, 0.5, 0.6667, 0.4687, 0.6667, 0.4688, 0.5833, 0.5, 0.6667, 0.5, 0.75, 0.4688, 0.75, 0.4687, 0.6667, 0.5, 0.75, 0.5, 0.8333, 0.4688, 0.8333, 0.4688, 0.75, 0.5, 0.8333, 0.5, 0.9167, 0.4688, 0.9167, 0.4688, 0.8333, 0.5312, 0.5, 0.5312, 0.5833, 0.5, 0.5833, 0.5, 0.5, 0.5312, 0.5833, 0.5312, 0.6667, 0.5, 0.6667, 0.5, 0.5833, 0.5312, 0.6667, 0.5312, 0.75, 0.5, 0.75, 0.5, 0.6667, 0.5312, 0.75, 0.5312, 0.8333, 0.5, 0.8333, 0.5, 0.75, 0.5312, 0.8333, 0.5312, 0.9167, 0.5, 0.9167, 0.5, 0.8333, 0.5625, 0.5, 0.5625, 0.5833, 0.5312, 0.5833, 0.5312, 0.5, 0.5625, 0.5833, 0.5625, 0.6667, 0.5312, 0.6667, 0.5312, 0.5833, 0.5625, 0.6667, 0.5625, 0.75, 0.5312, 0.75, 0.5312, 0.6667, 0.5625, 0.75, 0.5625, 0.8333, 0.5312, 0.8333, 0.5312, 0.75, 0.5625, 0.8333, 0.5625, 0.9167, 0.5312, 0.9167, 0.5312, 0.8333, 0.5938, 0.5, 0.5938, 0.5833, 0.5625, 0.5833, 0.5625, 0.5, 0.5938, 0.5833, 0.5938, 0.6667, 0.5625, 0.6667, 0.5625, 0.5833, 0.5938, 0.6667, 0.5938, 0.75, 0.5625, 0.75, 0.5625, 0.6667, 0.5938, 0.75, 0.5938, 0.8333, 0.5625, 0.8333, 0.5625, 0.75, 0.5938, 0.8333, 0.5938, 0.9167, 0.5625, 0.9167, 0.5625, 0.8333, 0.625, 0.5, 0.625, 0.5833, 0.5938, 0.5833, 0.5938, 0.5, 0.625, 0.5833, 0.625, 0.6667, 0.5938, 0.6667, 0.5938, 0.5833, 0.625, 0.6667, 0.625, 0.75, 0.5938, 0.75, 0.5938, 0.6667, 0.625, 0.75, 0.625, 0.8333, 0.5938, 0.8333, 0.5938, 0.75, 0.625, 0.8333, 0.625, 0.9167, 0.5938, 0.9167, 0.5938, 0.8333, 0.6562, 0.5, 0.6562, 0.5833, 0.625, 0.5833, 0.625, 0.5, 0.6562, 0.5833, 0.6562, 0.6667, 0.625, 0.6667, 0.625, 0.5833, 0.6562, 0.6667, 0.6563, 0.75, 0.625, 0.75, 0.625, 0.6667, 0.6563, 0.75, 0.6563, 0.8333, 0.625, 0.8333, 0.625, 0.75, 0.6563, 0.8333, 0.6562, 0.9167, 0.625, 0.9167, 0.625, 0.8333, 0.6875, 0.5, 0.6875, 0.5833, 0.6562, 0.5833, 0.6562, 0.5, 0.6875, 0.5833, 0.6875, 0.6667, 0.6562, 0.6667, 0.6562, 0.5833, 0.6875, 0.6667, 0.6875, 0.75, 0.6563, 0.75, 0.6562, 0.6667, 0.6875, 0.75, 0.6875, 0.8333, 0.6563, 0.8333, 0.6563, 0.75, 0.6875, 0.8333, 0.6875, 0.9167, 0.6562, 0.9167, 0.6563, 0.8333, 0.7188, 0.5, 0.7188, 0.5833, 0.6875, 0.5833, 0.6875, 0.5, 0.7188, 0.5833, 0.7188, 0.6667, 0.6875, 0.6667, 0.6875, 0.5833, 0.7188, 0.6667, 0.7188, 0.75, 0.6875, 0.75, 0.6875, 0.6667, 0.7188, 0.75, 0.7188, 0.8333, 0.6875, 0.8333, 0.6875, 0.75, 0.7188, 0.8333, 0.7188, 0.9167, 0.6875, 0.9167, 0.6875, 0.8333, 0.75, 0.5, 0.75, 0.5833, 0.7188, 0.5833, 0.7188, 0.5, 0.75, 0.6712, 0.75, 0.75, 0.7188, 0.75, 0.7188, 0.6667, 0.7384, 0.6667, 0.7388, 0.6672, 0.7471, 0.6713, 0.75, 0.75, 0.75, 0.8333, 0.7188, 0.8333, 0.7188, 0.75, 0.7188, 0.9167, 0.7188, 0.8333, 0.75, 0.8333, 0.75, 0.8764, 0.7478, 0.8761, 0.7403, 0.8791, 0.7401, 0.8793, 0.7341, 0.8857, 0.7339, 0.8862, 0.7301, 0.895, 0.7287, 0.9059, 0.73, 0.9167, 0.7812, 0.5, 0.7812, 0.5833, 0.75, 0.5833, 0.75, 0.5, 0.7615, 0.6667, 0.7812, 0.6667, 0.7812, 0.75, 0.75, 0.75, 0.75, 0.6712, 0.7556, 0.6706, 0.7812, 0.75, 0.7812, 0.8333, 0.75, 0.8333, 0.75, 0.75, 0.75, 0.8333, 0.7812, 0.8333, 0.7812, 0.9167, 0.7731, 0.9167, 0.7741, 0.9088, 0.7729, 0.8977, 0.7722, 0.8959, 0.7691, 0.8879, 0.7683, 0.8869, 0.7631, 0.8805, 0.7625, 0.8802, 0.7557, 0.8765, 0.75, 0.8764, 0.8125, 0.5, 0.8125, 0.5833, 0.7812, 0.5833, 0.7812, 0.5, 0.8125, 0.5833, 0.8125, 0.6667, 0.7812, 0.6667, 0.7812, 0.5833, 0.8125, 0.6667, 0.8125, 0.75, 0.7812, 0.75, 0.7812, 0.6667, 0.8125, 0.75, 0.8125, 0.8333, 0.7812, 0.8333, 0.7812, 0.75, 0.8125, 0.8333, 0.8125, 0.9167, 0.7812, 0.9167, 0.7812, 0.8333, 0.8438, 0.5, 0.8438, 0.5833, 0.8125, 0.5833, 0.8125, 0.5, 0.8438, 0.5833, 0.8437, 0.6667, 0.8125, 0.6667, 0.8125, 0.5833, 0.8437, 0.6667, 0.8438, 0.75, 0.8125, 0.75, 0.8125, 0.6667, 0.8438, 0.75, 0.8438, 0.8333, 0.8125, 0.8333, 0.8125, 0.75, 0.8438, 0.8333, 0.8438, 0.9167, 0.8125, 0.9167, 0.8125, 0.8333, 0.875, 0.5, 0.875, 0.5833, 0.8438, 0.5833, 0.8438, 0.5, 0.875, 0.5833, 0.875, 0.6667, 0.8437, 0.6667, 0.8438, 0.5833, 0.875, 0.6667, 0.875, 0.75, 0.8438, 0.75, 0.8437, 0.6667, 0.875, 0.75, 0.875, 0.8333, 0.8438, 0.8333, 0.8438, 0.75, 0.875, 0.8333, 0.875, 0.9167, 0.8438, 0.9167, 0.8438, 0.8333, 0.9062, 0.5, 0.9062, 0.5833, 0.875, 0.5833, 0.875, 0.5, 0.9062, 0.5833, 0.9062, 0.6667, 0.875, 0.6667, 0.875, 0.5833, 0.9062, 0.6667, 0.9062, 0.75, 0.875, 0.75, 0.875, 0.6667, 0.9062, 0.75, 0.9062, 0.8333, 0.875, 0.8333, 0.875, 0.75, 0.9062, 0.8333, 0.9062, 0.9167, 0.875, 0.9167, 0.875, 0.8333, 0.9375, 0.5, 0.9375, 0.5833, 0.9062, 0.5833, 0.9062, 0.5, 0.9375, 0.5833, 0.9375, 0.6667, 0.9062, 0.6667, 0.9062, 0.5833, 0.9375, 0.6667, 0.9375, 0.75, 0.9062, 0.75, 0.9062, 0.6667, 0.9375, 0.75, 0.9375, 0.8333, 0.9062, 0.8333, 0.9062, 0.75, 0.9375, 0.8333, 0.9375, 0.9167, 0.9062, 0.9167, 0.9062, 0.8333, 0.9688, 0.5, 0.9688, 0.5833, 0.9375, 0.5833, 0.9375, 0.5, 0.9688, 0.5833, 0.9688, 0.6667, 0.9375, 0.6667, 0.9375, 0.5833, 0.9688, 0.6667, 0.9688, 0.75, 0.9375, 0.75, 0.9375, 0.6667, 0.9688, 0.75, 0.9688, 0.8333, 0.9375, 0.8333, 0.9375, 0.75, 0.9688, 0.8333, 0.9688, 0.9167, 0.9375, 0.9167, 0.9375, 0.8333, 1.0, 0.5, 1.0, 0.5833, 0.9688, 0.5833, 0.9688, 0.5, 1.0, 0.5833, 1.0, 0.6667, 0.9688, 0.6667, 0.9688, 0.5833, 1.0, 0.6667, 1.0, 0.75, 0.9688, 0.75, 0.9688, 0.6667, 1.0, 0.75, 1.0, 0.8333, 0.9688, 0.8333, 0.9688, 0.75, 1.0, 0.8333, 1.0, 0.9167, 0.9688, 0.9167, 0.9688, 0.8333, 0.7384, 0.6667, 0.7188, 0.6667, 0.7188, 0.5833, 0.75, 0.5833, 0.75, 0.5952, 0.7444, 0.5954, 0.7361, 0.6003, 0.7295, 0.6093, 0.7257, 0.6211, 0.7248, 0.6343, 0.727, 0.6475, 0.7319, 0.6589, 0.75, 0.5833, 0.7812, 0.5833, 0.7812, 0.6667, 0.7615, 0.6667, 0.7635, 0.6653, 0.77, 0.656, 0.7742, 0.644, 0.7755, 0.6307, 0.7738, 0.6176, 0.7692, 0.6065, 0.7621, 0.5986, 0.7534, 0.5948, 0.75, 0.5952, 0.1429, 0.9444, 0.03569, 0.9444, 0.04096, 0.9844, 0.04258, 1.0, 0.1429, 1.0, 0.04723, 0.05556, 0.1429, 0.05556, 0.1429, 0.0, 0.04258, 0.0, 0.04577, 0.03744, 0.05032, 0.1111, 0.1429, 0.1111, 0.1429, 0.05556, 0.04723, 0.05556, 0.05178, 0.1667, 0.1429, 0.1667, 0.1429, 0.1111, 0.05032, 0.1111, 0.1429, 0.2222, 0.1429, 0.1667, 0.05178, 0.1667, 0.05164, 0.204, 0.0506, 0.2222, 0.04583, 0.2778, 0.1429, 0.2778, 0.1429, 0.2222, 0.0506, 0.2222, 0.1429, 0.3333, 0.1429, 0.2778, 0.04583, 0.2778, 0.03973, 0.3333, 0.1429, 0.3889, 0.1429, 0.3333, 0.03973, 0.3333, 0.03265, 0.3889, 0.1429, 0.4444, 0.1429, 0.3889, 0.03265, 0.3889, 0.03236, 0.3912, 0.02388, 0.4444, 0.1429, 0.5, 0.1429, 0.4444, 0.02388, 0.4444, 0.01537, 0.5, 0.008537, 0.5556, 0.1429, 0.5556, 0.1429, 0.5, 0.01537, 0.5, 0.008929, 0.5523, 0.1429, 0.6111, 0.1429, 0.5556, 0.008537, 0.5556, 0.004979, 0.6093, 0.004867, 0.6111, 0.1429, 0.6667, 0.1429, 0.6111, 0.004867, 0.6111, 0.005474, 0.6667, 0.007278, 0.7222, 0.1429, 0.7222, 0.1429, 0.6667, 0.005474, 0.6667, 0.006824, 0.6816, 0.01142, 0.7732, 0.01176, 0.7778, 0.1429, 0.7778, 0.1429, 0.7222, 0.007279, 0.7222, 0.0181, 0.8261, 0.01898, 0.8333, 0.1429, 0.8333, 0.1429, 0.7778, 0.01176, 0.7778, 0.1429, 0.8333, 0.01898, 0.8333, 0.02592, 0.8785, 0.02741, 0.8889, 0.1429, 0.8889, 0.1429, 0.9444, 0.1429, 0.8889, 0.02741, 0.8889, 0.03569, 0.9444, 0.1429, 1.0, 0.2857, 1.0, 0.2857, 0.9444, 0.1429, 0.9444, 0.1429, 0.05556, 0.2857, 0.05556, 0.2857, 0.0, 0.1429, 0.0, 0.1429, 0.1111, 0.2857, 0.1111, 0.2857, 0.05556, 0.1429, 0.05556, 0.1429, 0.1667, 0.2857, 0.1667, 0.2857, 0.1111, 0.1429, 0.1111, 0.1429, 0.2222, 0.2857, 0.2222, 0.2857, 0.1667, 0.1429, 0.1667, 0.1429, 0.2778, 0.2857, 0.2778, 0.2857, 0.2222, 0.1429, 0.2222, 0.1429, 0.3333, 0.2857, 0.3333, 0.2857, 0.2778, 0.1429, 0.2778, 0.1429, 0.3889, 0.2857, 0.3889, 0.2857, 0.3333, 0.1429, 0.3333, 0.1429, 0.4444, 0.2857, 0.4444, 0.2857, 0.3889, 0.1429, 0.3889, 0.1429, 0.5, 0.2857, 0.5, 0.2857, 0.4444, 0.1429, 0.4444, 0.1429, 0.5556, 0.2857, 0.5556, 0.2857, 0.5, 0.1429, 0.5, 0.1429, 0.6111, 0.2857, 0.6111, 0.2857, 0.5556, 0.1429, 0.5556, 0.1429, 0.6667, 0.2857, 0.6667, 0.2857, 0.6111, 0.1429, 0.6111, 0.1429, 0.7222, 0.2857, 0.7222, 0.2857, 0.6667, 0.1429, 0.6667, 0.1429, 0.7778, 0.2857, 0.7778, 0.2857, 0.7222, 0.1429, 0.7222, 0.1429, 0.8333, 0.2857, 0.8333, 0.2857, 0.7778, 0.1429, 0.7778, 0.1429, 0.8889, 0.2857, 0.8889, 0.2857, 0.8333, 0.1429, 0.8333, 0.1429, 0.9444, 0.2857, 0.9444, 0.2857, 0.8889, 0.1429, 0.8889, 0.2857, 1.0, 0.4286, 1.0, 0.4286, 0.9444, 0.2857, 0.9444, 0.2857, 0.05556, 0.4286, 0.05556, 0.4286, 0.0, 0.2857, 0.0, 0.2857, 0.1111, 0.4286, 0.1111, 0.4286, 0.05556, 0.2857, 0.05556, 0.2857, 0.1667, 0.4286, 0.1667, 0.4286, 0.1111, 0.2857, 0.1111, 0.2857, 0.2222, 0.4286, 0.2222, 0.4286, 0.1667, 0.2857, 0.1667, 0.2857, 0.2778, 0.4286, 0.2778, 0.4286, 0.2222, 0.2857, 0.2222, 0.2857, 0.3333, 0.4286, 0.3333, 0.4286, 0.2778, 0.2857, 0.2778, 0.2857, 0.3889, 0.4286, 0.3889, 0.4286, 0.3333, 0.2857, 0.3333, 0.2857, 0.4444, 0.4286, 0.4444, 0.4286, 0.3889, 0.2857, 0.3889, 0.2857, 0.5, 0.4286, 0.5, 0.4286, 0.4444, 0.2857, 0.4444, 0.2857, 0.5556, 0.4286, 0.5556, 0.4286, 0.5, 0.2857, 0.5, 0.2857, 0.6111, 0.4286, 0.6111, 0.4286, 0.5556, 0.2857, 0.5556, 0.2857, 0.6667, 0.4286, 0.6667, 0.4286, 0.6111, 0.2857, 0.6111, 0.2857, 0.7222, 0.4286, 0.7222, 0.4286, 0.6667, 0.2857, 0.6667, 0.2857, 0.7778, 0.4286, 0.7778, 0.4286, 0.7222, 0.2857, 0.7222, 0.2857, 0.8333, 0.4286, 0.8333, 0.4286, 0.7778, 0.2857, 0.7778, 0.2857, 0.8889, 0.4286, 0.8889, 0.4286, 0.8333, 0.2857, 0.8333, 0.2857, 0.9444, 0.4286, 0.9444, 0.4286, 0.8889, 0.2857, 0.8889, 0.4286, 1.0, 0.5714, 1.0, 0.5714, 0.9444, 0.4286, 0.9444, 0.4286, 0.05556, 0.5714, 0.05556, 0.5714, 0.0, 0.4286, 0.0, 0.4286, 0.1111, 0.5714, 0.1111, 0.5714, 0.05556, 0.4286, 0.05556, 0.4286, 0.1667, 0.5714, 0.1667, 0.5714, 0.1111, 0.4286, 0.1111, 0.4286, 0.2222, 0.5714, 0.2222, 0.5714, 0.1667, 0.4286, 0.1667, 0.4286, 0.2778, 0.5714, 0.2778, 0.5714, 0.2222, 0.4286, 0.2222, 0.4286, 0.3333, 0.5714, 0.3333, 0.5714, 0.2778, 0.4286, 0.2778, 0.4286, 0.3889, 0.5714, 0.3889, 0.5714, 0.3333, 0.4286, 0.3333, 0.4286, 0.4444, 0.5714, 0.4444, 0.5714, 0.3889, 0.4286, 0.3889, 0.4286, 0.5, 0.5714, 0.5, 0.5714, 0.4444, 0.4286, 0.4444, 0.4286, 0.5556, 0.5714, 0.5556, 0.5714, 0.5, 0.4286, 0.5, 0.4286, 0.6111, 0.5714, 0.6111, 0.5714, 0.5556, 0.4286, 0.5556, 0.4286, 0.6667, 0.5714, 0.6667, 0.5714, 0.6111, 0.4286, 0.6111, 0.4286, 0.7222, 0.5714, 0.7222, 0.5714, 0.6667, 0.4286, 0.6667, 0.4286, 0.7778, 0.5714, 0.7778, 0.5714, 0.7222, 0.4286, 0.7222, 0.4286, 0.8333, 0.5714, 0.8333, 0.5714, 0.7778, 0.4286, 0.7778, 0.4286, 0.8889, 0.5714, 0.8889, 0.5714, 0.8333, 0.4286, 0.8333, 0.4286, 0.9444, 0.5714, 0.9444, 0.5714, 0.8889, 0.4286, 0.8889, 0.5714, 1.0, 0.7143, 1.0, 0.7143, 0.9444, 0.5714, 0.9444, 0.5714, 0.05556, 0.7143, 0.05556, 0.7143, 0.0, 0.5714, 0.0, 0.5714, 0.1111, 0.7143, 0.1111, 0.7143, 0.05556, 0.5714, 0.05556, 0.5714, 0.1667, 0.7143, 0.1667, 0.7143, 0.1111, 0.5714, 0.1111, 0.5714, 0.2222, 0.7143, 0.2222, 0.7143, 0.1667, 0.5714, 0.1667, 0.5714, 0.2778, 0.7143, 0.2778, 0.7143, 0.2222, 0.5714, 0.2222, 0.5714, 0.3333, 0.7143, 0.3333, 0.7143, 0.2778, 0.5714, 0.2778, 0.5714, 0.3889, 0.7143, 0.3889, 0.7143, 0.3333, 0.5714, 0.3333, 0.5714, 0.4444, 0.7143, 0.4444, 0.7143, 0.3889, 0.5714, 0.3889, 0.5714, 0.5, 0.7143, 0.5, 0.7143, 0.4444, 0.5714, 0.4444, 0.5714, 0.5556, 0.7143, 0.5556, 0.7143, 0.5, 0.5714, 0.5, 0.5714, 0.6111, 0.7143, 0.6111, 0.7143, 0.5556, 0.5714, 0.5556, 0.5714, 0.6667, 0.7143, 0.6667, 0.7143, 0.6111, 0.5714, 0.6111, 0.5714, 0.7222, 0.7143, 0.7222, 0.7143, 0.6667, 0.5714, 0.6667, 0.5714, 0.7778, 0.7143, 0.7778, 0.7143, 0.7222, 0.5714, 0.7222, 0.5714, 0.8333, 0.7143, 0.8333, 0.7143, 0.7778, 0.5714, 0.7778, 0.5714, 0.8889, 0.7143, 0.8889, 0.7143, 0.8333, 0.5714, 0.8333, 0.5714, 0.9444, 0.7143, 0.9444, 0.7143, 0.8889, 0.5714, 0.8889, 0.7143, 1.0, 0.8571, 1.0, 0.8571, 0.9444, 0.7143, 0.9444, 0.7143, 0.05556, 0.8571, 0.05556, 0.8571, 0.0, 0.7143, 0.0, 0.7143, 0.1111, 0.8571, 0.1111, 0.8571, 0.05556, 0.7143, 0.05556, 0.7143, 0.1667, 0.8571, 0.1667, 0.8571, 0.1111, 0.7143, 0.1111, 0.7143, 0.2222, 0.8571, 0.2222, 0.8571, 0.1667, 0.7143, 0.1667, 0.7143, 0.2778, 0.8571, 0.2778, 0.8571, 0.2222, 0.7143, 0.2222, 0.7143, 0.3333, 0.8571, 0.3333, 0.8571, 0.2778, 0.7143, 0.2778, 0.7143, 0.3889, 0.8571, 0.3889, 0.8571, 0.3333, 0.7143, 0.3333, 0.7143, 0.4444, 0.8571, 0.4444, 0.8571, 0.3889, 0.7143, 0.3889, 0.7143, 0.5, 0.8571, 0.5, 0.8571, 0.4444, 0.7143, 0.4444, 0.7143, 0.5556, 0.8571, 0.5556, 0.8571, 0.5, 0.7143, 0.5, 0.7143, 0.6111, 0.8571, 0.6111, 0.8571, 0.5556, 0.7143, 0.5556, 0.7143, 0.6667, 0.8571, 0.6667, 0.8571, 0.6111, 0.7143, 0.6111, 0.7143, 0.7222, 0.8571, 0.7222, 0.8571, 0.6667, 0.7143, 0.6667, 0.7143, 0.7778, 0.8571, 0.7778, 0.8571, 0.7222, 0.7143, 0.7222, 0.7143, 0.8333, 0.8571, 0.8333, 0.8571, 0.7778, 0.7143, 0.7778, 0.7143, 0.8889, 0.8571, 0.8889, 0.8571, 0.8333, 0.7143, 0.8333, 0.7143, 0.9444, 0.8571, 0.9444, 0.8571, 0.8889, 0.7143, 0.8889, 0.8571, 0.9444, 0.8571, 1.0, 0.9837, 1.0, 0.9808, 0.9444, 0.8571, 0.0, 0.8571, 0.05556, 0.9855, 0.05556, 0.9837, 0.0, 0.8571, 0.05556, 0.8571, 0.1111, 0.9862, 0.1111, 0.9855, 0.05556, 0.9862, 0.1111, 0.8571, 0.1111, 0.8571, 0.1667, 0.9856, 0.1667, 0.9856, 0.1667, 0.8571, 0.1667, 0.8571, 0.2222, 0.9858, 0.2222, 0.9851, 0.1879, 0.9858, 0.2222, 0.8571, 0.2222, 0.8571, 0.2778, 0.986, 0.2778, 0.8571, 0.3333, 0.9851, 0.3333, 0.986, 0.2778, 0.8571, 0.2778, 0.8571, 0.3333, 0.8571, 0.3889, 0.983, 0.3889, 0.9851, 0.3333, 0.8571, 0.3889, 0.8571, 0.4444, 0.9799, 0.4444, 0.983, 0.3889, 0.8571, 0.4444, 0.8571, 0.5, 0.9759, 0.5, 0.9799, 0.4444, 0.8571, 0.5, 0.8571, 0.5556, 0.9715, 0.5556, 0.9759, 0.5, 0.8571, 0.5556, 0.8571, 0.6111, 0.9674, 0.6111, 0.9676, 0.6077, 0.9715, 0.5556, 0.8571, 0.6111, 0.8571, 0.6667, 0.9645, 0.6667, 0.9674, 0.6111, 0.9645, 0.6667, 0.8571, 0.6667, 0.8571, 0.7222, 0.9652, 0.7222, 0.9639, 0.6858, 0.9652, 0.7222, 0.8571, 0.7222, 0.8571, 0.7778, 0.9683, 0.7778, 0.9674, 0.7636, 0.9683, 0.7778, 0.8571, 0.7778, 0.8571, 0.8333, 0.9726, 0.8333, 0.8571, 0.8333, 0.8571, 0.8889, 0.977, 0.8889, 0.9726, 0.8333, 0.8571, 0.8889, 0.8571, 0.9444, 0.9808, 0.9444, 0.977, 0.8889])
me_cylinder.update()

# ---- objects
ob_mug = bpy.data.objects.new('Mug', me_cylinder)

# ---- transforms, parenting, visibility, modifiers, constraints
ob_mug.location = (0.0, 0.0, 0.0)
ob_mug.scale = (1.0, 1.0, 1.093)

# ---- collection membership
col_collection.objects.link(ob_mug)

# ---- scene / render settings (as saved in the file)
scene.frame_start = 1; scene.frame_end = 250; scene.frame_set(1)
scene.render.engine = 'BLENDER_EEVEE_NEXT'
scene.cycles.sampling_pattern = 'TABULATED_SOBOL'
scene.view_settings.view_transform = 'Filmic'
bpy.context.view_layer.update()

# ---- added for rendering (the .blend has no active camera and no usable light): camera, sun
cam_auto = bpy.data.cameras.new('AutoCamera')
cam_auto.lens = 50.0
cam_auto.sensor_width = 36.0
cam_auto.clip_end = 1000.0
ob_auto_camera = bpy.data.objects.new('AutoCamera', cam_auto)
scene.collection.objects.link(ob_auto_camera)
ob_auto_camera.location = (4.48318, -4.84774, 3.30629)
ob_auto_camera.rotation_euler = (1.09748, -7.21219e-08, 0.694738)
scene.camera = ob_auto_camera
light_auto_sun = bpy.data.lights.new('AutoSun', 'SUN')
light_auto_sun.energy = 3.0
light_auto_sun.angle = 0.0523599
ob_auto_sun = bpy.data.objects.new('AutoSun', light_auto_sun)
scene.collection.objects.link(ob_auto_sun)
ob_auto_sun.rotation_euler = (0.872665, 0.174533, 0.523599)
bpy.context.view_layer.update()
